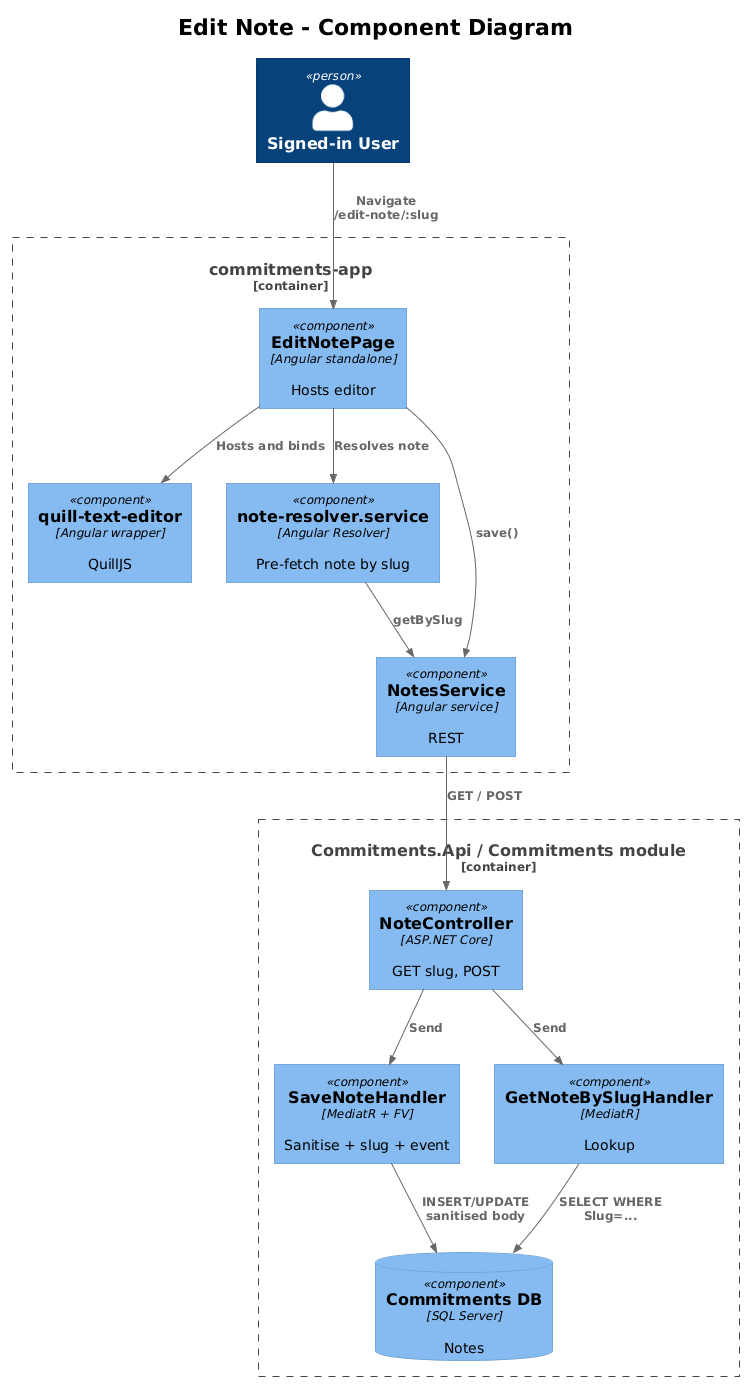

The diagram above was rendered by PlantUML. Its source (embedded in the PNG):
@startuml
!theme plain
!include <C4/C4_Component>

title Edit Note - Component Diagram

Person(user, "Signed-in User")

Container_Boundary(spa, "commitments-app") {
    Component(page, "EditNotePage", "Angular standalone", "Hosts editor")
    Component(quill, "quill-text-editor", "Angular wrapper", "QuillJS")
    Component(resolver, "note-resolver.service", "Angular Resolver", "Pre-fetch note by slug")
    Component(svc, "NotesService", "Angular service", "REST")
}

Container_Boundary(api, "Commitments.Api / Commitments module") {
    Component(ctrl, "NoteController", "ASP.NET Core", "GET slug, POST")
    Component(saveH, "SaveNoteHandler", "MediatR + FV", "Sanitise + slug + event")
    Component(slugH, "GetNoteBySlugHandler", "MediatR", "Lookup")
    ComponentDb(db, "Commitments DB", "SQL Server", "Notes")
}

Rel(user, page, "Navigate /edit-note/:slug")
Rel(page, resolver, "Resolves note")
Rel(resolver, svc, "getBySlug")
Rel(svc, ctrl, "GET / POST")
Rel(page, quill, "Hosts and binds")
Rel(page, svc, "save()")
Rel(ctrl, slugH, "Send")
Rel(ctrl, saveH, "Send")
Rel(saveH, db, "INSERT/UPDATE sanitised body")
Rel(slugH, db, "SELECT WHERE Slug=...")
@enduml